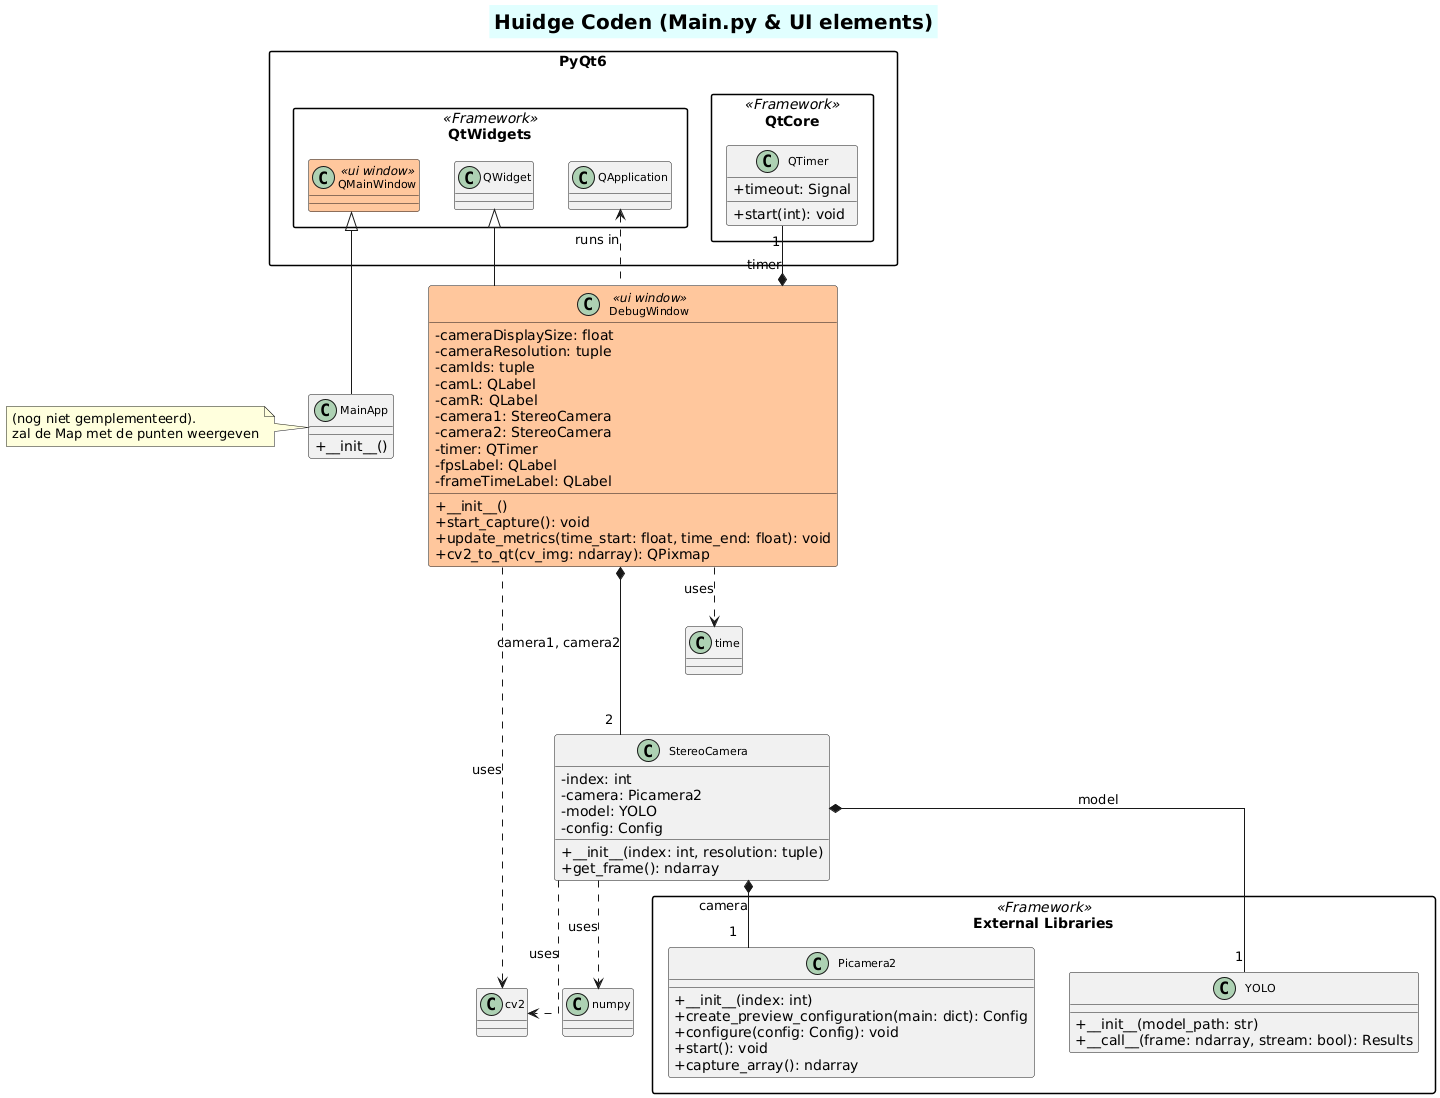

The diagram above was rendered by PlantUML. Its source (embedded in the PNG):
@startuml
title Huidge Coden (Main.py & UI elements)

skinparam TitleFontStyle bold
skinparam TitleFontSize 20
skinparam TitleBackgroundColor #LightCyan

skinparam lineType ortho
skinparam classAttributeIconSize 0
skinparam classFontSize 11
skinparam packageStyle rectangle

package "PyQt6.QtWidgets" <<Framework>> {
    class QWidget {
    }
    
    class QMainWindow <<ui window>> #FFC69D {
    }
    
    class QApplication {
    }
}

package "PyQt6.QtCore" <<Framework>> {
    class QTimer {
        +timeout: Signal
        +start(int): void
    }
}

package "External Libraries" <<Framework>> {
    class Picamera2 {
        +__init__(index: int)
        +create_preview_configuration(main: dict): Config
        +configure(config: Config): void
        +start(): void
        +capture_array(): ndarray
    }
    
    class YOLO {
        +__init__(model_path: str)
        +__call__(frame: ndarray, stream: bool): Results
    }
}

class DebugWindow <<ui window>> #FFC69D {
    - cameraDisplaySize: float
    - cameraResolution: tuple
    - camIds: tuple
    - camL: QLabel
    - camR: QLabel
    - camera1: StereoCamera
    - camera2: StereoCamera
    - timer: QTimer
    - fpsLabel: QLabel
    - frameTimeLabel: QLabel
    __
    + __init__()
    + start_capture(): void
    + update_metrics(time_start: float, time_end: float): void
    + cv2_to_qt(cv_img: ndarray): QPixmap
}

class MainApp  {
    + __init__()
}

class StereoCamera  {
    - index: int
    - camera: Picamera2
    - model: YOLO
    - config: Config
    __
    + __init__(index: int, resolution: tuple)
    + get_frame(): ndarray
}

' Inheritance relationships
QWidget <|-- DebugWindow
QMainWindow <|-- MainApp


' Composition relationships
DebugWindow *-- "1" QTimer : timer
DebugWindow *--- "2" StereoCamera : camera1, camera2
StereoCamera *-- "1" Picamera2 : camera
StereoCamera *-- "1" YOLO : model

' Dependencies
DebugWindow .up.> QApplication : runs in
DebugWindow .down.> cv2 : uses
DebugWindow .down.> time : uses
StereoCamera ..> cv2 : uses
StereoCamera ..> numpy : uses

/'
note right of DebugWindow
  Main debug window showing 
  stereo camera feeds with 
  YOLO object detection.
  Updates at ~1ms intervals.
end note

note right of StereoCamera
  Wraps Picamera2 with 
  YOLO11n NCNN model for 
  real-time object detection.
end note

'/
note left of MainApp
  (nog niet gemplementeerd).
  zal de Map met de punten weergeven
end note
@enduml